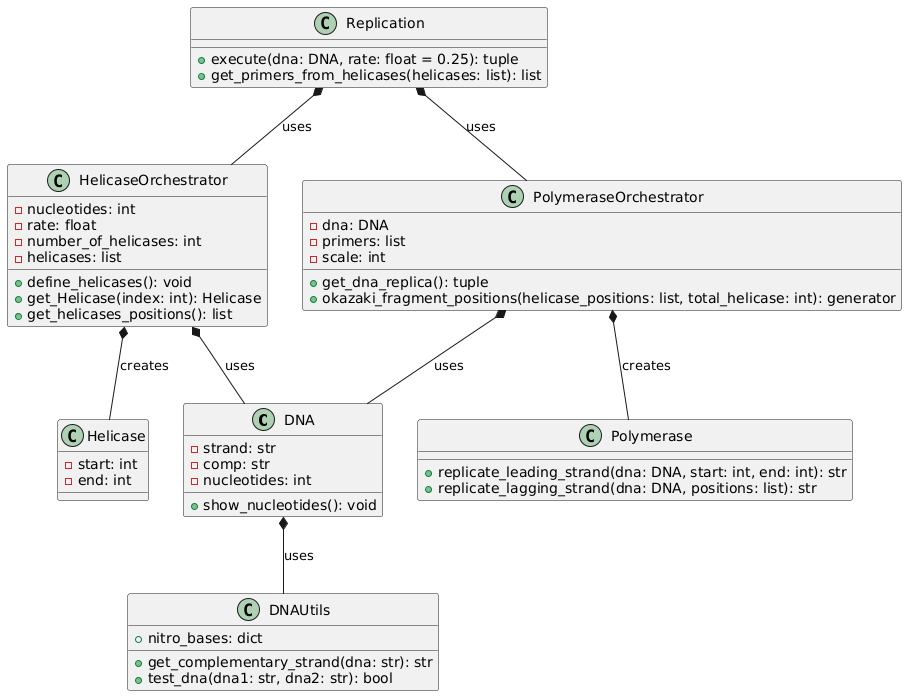

The diagram above was rendered by PlantUML. Its source (embedded in the PNG):
@startuml
class DNA {
    - strand: str
    - comp: str
    - nucleotides: int
    + show_nucleotides(): void
}

class DNAUtils {
    + nitro_bases: dict
    + get_complementary_strand(dna: str): str
    + test_dna(dna1: str, dna2: str): bool
}

class Helicase {
    - start: int
    - end: int
}

class HelicaseOrchestrator {
    - nucleotides: int
    - rate: float
    - number_of_helicases: int
    - helicases: list
    + define_helicases(): void
    + get_Helicase(index: int): Helicase
    + get_helicases_positions(): list
}

class Polymerase {
    + replicate_leading_strand(dna: DNA, start: int, end: int): str
    + replicate_lagging_strand(dna: DNA, positions: list): str
}

class PolymeraseOrchestrator {
    - dna: DNA
    - primers: list
    - scale: int
    + get_dna_replica(): tuple
    + okazaki_fragment_positions(helicase_positions: list, total_helicase: int): generator
}

class Replication {
    + execute(dna: DNA, rate: float = 0.25): tuple
    + get_primers_from_helicases(helicases: list): list
}

DNA *-- DNAUtils : uses
HelicaseOrchestrator *-- DNA : uses
HelicaseOrchestrator *-- Helicase : creates
PolymeraseOrchestrator *-- DNA : uses
PolymeraseOrchestrator *-- Polymerase : creates
Replication *-- HelicaseOrchestrator : uses
Replication *-- PolymeraseOrchestrator : uses
@enduml